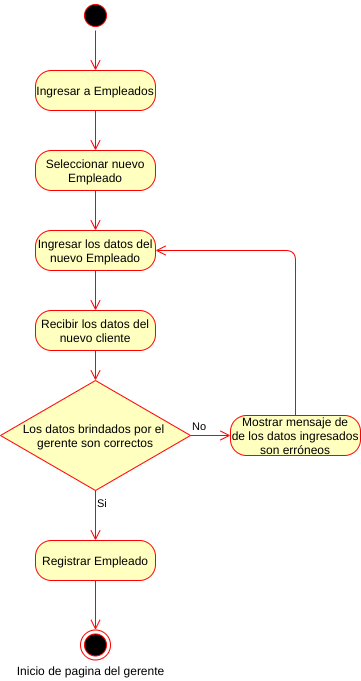

The diagram above was exported from draw.io. Its source (the exported page's mxGraphModel, read from the mxfile embedded in the PNG):
<mxGraphModel dx="1102" dy="426" grid="1" gridSize="10" guides="1" tooltips="1" connect="1" arrows="1" fold="1" page="1" pageScale="1" pageWidth="827" pageHeight="1169" math="0" shadow="0">
  <root>
    <mxCell id="a64ZoQEZerIOKqrO34Qu-0" />
    <mxCell id="a64ZoQEZerIOKqrO34Qu-1" parent="a64ZoQEZerIOKqrO34Qu-0" />
    <mxCell id="VV_lcD2cnKGi6IM4J9wq-0" value="" style="ellipse;html=1;shape=startState;fillColor=#000000;strokeColor=#ff0000;" parent="a64ZoQEZerIOKqrO34Qu-1" vertex="1">
      <mxGeometry x="340" y="160" width="30" height="30" as="geometry" />
    </mxCell>
    <mxCell id="VV_lcD2cnKGi6IM4J9wq-1" value="" style="edgeStyle=orthogonalEdgeStyle;html=1;verticalAlign=bottom;endArrow=open;endSize=8;strokeColor=#ff0000;entryX=0.5;entryY=0;entryDx=0;entryDy=0;exitX=0.5;exitY=1;exitDx=0;exitDy=0;" parent="a64ZoQEZerIOKqrO34Qu-1" source="VV_lcD2cnKGi6IM4J9wq-18" target="VV_lcD2cnKGi6IM4J9wq-2" edge="1">
      <mxGeometry relative="1" as="geometry">
        <mxPoint x="355" y="450" as="targetPoint" />
        <mxPoint x="355" y="340" as="sourcePoint" />
      </mxGeometry>
    </mxCell>
    <mxCell id="VV_lcD2cnKGi6IM4J9wq-2" value="Ingresar los datos del nuevo Empleado" style="rounded=1;whiteSpace=wrap;html=1;arcSize=40;fontColor=#000000;fillColor=#ffffc0;strokeColor=#ff0000;" parent="a64ZoQEZerIOKqrO34Qu-1" vertex="1">
      <mxGeometry x="295" y="390" width="120" height="40" as="geometry" />
    </mxCell>
    <mxCell id="VV_lcD2cnKGi6IM4J9wq-3" value="" style="edgeStyle=orthogonalEdgeStyle;html=1;verticalAlign=bottom;endArrow=open;endSize=8;strokeColor=#ff0000;entryX=0.5;entryY=0;entryDx=0;entryDy=0;" parent="a64ZoQEZerIOKqrO34Qu-1" source="VV_lcD2cnKGi6IM4J9wq-2" target="VV_lcD2cnKGi6IM4J9wq-4" edge="1">
      <mxGeometry relative="1" as="geometry">
        <mxPoint x="355" y="500" as="targetPoint" />
      </mxGeometry>
    </mxCell>
    <mxCell id="VV_lcD2cnKGi6IM4J9wq-4" value="Recibir los datos del nuevo cliente" style="rounded=1;whiteSpace=wrap;html=1;arcSize=40;fontColor=#000000;fillColor=#ffffc0;strokeColor=#ff0000;" parent="a64ZoQEZerIOKqrO34Qu-1" vertex="1">
      <mxGeometry x="295" y="470" width="120" height="40" as="geometry" />
    </mxCell>
    <mxCell id="VV_lcD2cnKGi6IM4J9wq-5" value="Los datos brindados por el&amp;nbsp; gerente son correctos" style="rhombus;whiteSpace=wrap;html=1;fillColor=#ffffc0;strokeColor=#ff0000;" parent="a64ZoQEZerIOKqrO34Qu-1" vertex="1">
      <mxGeometry x="260" y="540" width="190" height="110" as="geometry" />
    </mxCell>
    <mxCell id="VV_lcD2cnKGi6IM4J9wq-6" value="No" style="edgeStyle=orthogonalEdgeStyle;html=1;align=left;verticalAlign=bottom;endArrow=open;endSize=8;strokeColor=#ff0000;entryX=0;entryY=0.5;entryDx=0;entryDy=0;" parent="a64ZoQEZerIOKqrO34Qu-1" source="VV_lcD2cnKGi6IM4J9wq-5" target="VV_lcD2cnKGi6IM4J9wq-9" edge="1">
      <mxGeometry x="-1" relative="1" as="geometry">
        <mxPoint x="490" y="605" as="targetPoint" />
      </mxGeometry>
    </mxCell>
    <mxCell id="VV_lcD2cnKGi6IM4J9wq-7" value="Si" style="edgeStyle=orthogonalEdgeStyle;html=1;align=left;verticalAlign=top;endArrow=open;endSize=8;strokeColor=#ff0000;entryX=0.5;entryY=0;entryDx=0;entryDy=0;" parent="a64ZoQEZerIOKqrO34Qu-1" source="VV_lcD2cnKGi6IM4J9wq-5" target="VV_lcD2cnKGi6IM4J9wq-11" edge="1">
      <mxGeometry x="-1" relative="1" as="geometry">
        <mxPoint x="355" y="700" as="targetPoint" />
      </mxGeometry>
    </mxCell>
    <mxCell id="VV_lcD2cnKGi6IM4J9wq-8" value="" style="edgeStyle=orthogonalEdgeStyle;html=1;verticalAlign=bottom;endArrow=open;endSize=8;strokeColor=#ff0000;entryX=0.5;entryY=0;entryDx=0;entryDy=0;exitX=0.5;exitY=1;exitDx=0;exitDy=0;" parent="a64ZoQEZerIOKqrO34Qu-1" source="VV_lcD2cnKGi6IM4J9wq-4" target="VV_lcD2cnKGi6IM4J9wq-5" edge="1">
      <mxGeometry relative="1" as="geometry">
        <mxPoint x="354.5" y="560" as="targetPoint" />
        <mxPoint x="354.5" y="520" as="sourcePoint" />
      </mxGeometry>
    </mxCell>
    <mxCell id="VV_lcD2cnKGi6IM4J9wq-9" value="Mostrar mensaje de&lt;br&gt;de los datos ingresados son erróneos" style="rounded=1;whiteSpace=wrap;html=1;arcSize=40;fontColor=#000000;fillColor=#ffffc0;strokeColor=#ff0000;" parent="a64ZoQEZerIOKqrO34Qu-1" vertex="1">
      <mxGeometry x="490" y="575" width="130" height="40" as="geometry" />
    </mxCell>
    <mxCell id="VV_lcD2cnKGi6IM4J9wq-10" value="" style="edgeStyle=orthogonalEdgeStyle;html=1;verticalAlign=bottom;endArrow=open;endSize=8;strokeColor=#ff0000;exitX=0.5;exitY=0;exitDx=0;exitDy=0;entryX=1;entryY=0.5;entryDx=0;entryDy=0;" parent="a64ZoQEZerIOKqrO34Qu-1" source="VV_lcD2cnKGi6IM4J9wq-9" target="VV_lcD2cnKGi6IM4J9wq-2" edge="1">
      <mxGeometry relative="1" as="geometry">
        <mxPoint x="650" y="400" as="targetPoint" />
        <mxPoint x="569.5" y="640" as="sourcePoint" />
      </mxGeometry>
    </mxCell>
    <mxCell id="VV_lcD2cnKGi6IM4J9wq-11" value="Registrar Empleado" style="rounded=1;whiteSpace=wrap;html=1;arcSize=40;fontColor=#000000;fillColor=#ffffc0;strokeColor=#ff0000;" parent="a64ZoQEZerIOKqrO34Qu-1" vertex="1">
      <mxGeometry x="295" y="700" width="120" height="40" as="geometry" />
    </mxCell>
    <mxCell id="VV_lcD2cnKGi6IM4J9wq-12" value="" style="ellipse;html=1;shape=endState;fillColor=#000000;strokeColor=#ff0000;" parent="a64ZoQEZerIOKqrO34Qu-1" vertex="1">
      <mxGeometry x="340" y="789.5" width="30" height="30" as="geometry" />
    </mxCell>
    <mxCell id="VV_lcD2cnKGi6IM4J9wq-13" value="" style="edgeStyle=orthogonalEdgeStyle;html=1;align=left;verticalAlign=top;endArrow=open;endSize=8;strokeColor=#ff0000;exitX=0.5;exitY=1;exitDx=0;exitDy=0;entryX=0.5;entryY=0;entryDx=0;entryDy=0;" parent="a64ZoQEZerIOKqrO34Qu-1" source="VV_lcD2cnKGi6IM4J9wq-11" target="VV_lcD2cnKGi6IM4J9wq-12" edge="1">
      <mxGeometry x="-1" relative="1" as="geometry">
        <mxPoint x="370" y="770" as="targetPoint" />
        <mxPoint x="355" y="740" as="sourcePoint" />
      </mxGeometry>
    </mxCell>
    <mxCell id="VV_lcD2cnKGi6IM4J9wq-14" value="Inicio de pagina del gerente" style="text;html=1;align=center;verticalAlign=middle;resizable=0;points=[];autosize=1;" parent="a64ZoQEZerIOKqrO34Qu-1" vertex="1">
      <mxGeometry x="270" y="820" width="160" height="20" as="geometry" />
    </mxCell>
    <mxCell id="VV_lcD2cnKGi6IM4J9wq-15" value="" style="edgeStyle=orthogonalEdgeStyle;html=1;verticalAlign=bottom;endArrow=open;endSize=8;strokeColor=#ff0000;entryX=0.5;entryY=0;entryDx=0;entryDy=0;exitX=0.5;exitY=1;exitDx=0;exitDy=0;" parent="a64ZoQEZerIOKqrO34Qu-1" source="VV_lcD2cnKGi6IM4J9wq-0" target="VV_lcD2cnKGi6IM4J9wq-16" edge="1">
      <mxGeometry relative="1" as="geometry">
        <mxPoint x="355" y="272.4" as="targetPoint" />
        <mxPoint x="355" y="190" as="sourcePoint" />
      </mxGeometry>
    </mxCell>
    <mxCell id="VV_lcD2cnKGi6IM4J9wq-16" value="Ingresar a Empleados" style="rounded=1;whiteSpace=wrap;html=1;arcSize=40;fontColor=#000000;fillColor=#ffffc0;strokeColor=#ff0000;" parent="a64ZoQEZerIOKqrO34Qu-1" vertex="1">
      <mxGeometry x="295" y="230" width="120" height="40" as="geometry" />
    </mxCell>
    <mxCell id="VV_lcD2cnKGi6IM4J9wq-17" value="" style="edgeStyle=orthogonalEdgeStyle;html=1;verticalAlign=bottom;endArrow=open;endSize=8;strokeColor=#ff0000;entryX=0.5;entryY=0;entryDx=0;entryDy=0;" parent="a64ZoQEZerIOKqrO34Qu-1" source="VV_lcD2cnKGi6IM4J9wq-16" target="VV_lcD2cnKGi6IM4J9wq-18" edge="1">
      <mxGeometry relative="1" as="geometry">
        <mxPoint x="355" y="322.4" as="targetPoint" />
      </mxGeometry>
    </mxCell>
    <mxCell id="VV_lcD2cnKGi6IM4J9wq-18" value="Seleccionar nuevo Empleado" style="rounded=1;whiteSpace=wrap;html=1;arcSize=40;fontColor=#000000;fillColor=#ffffc0;strokeColor=#ff0000;" parent="a64ZoQEZerIOKqrO34Qu-1" vertex="1">
      <mxGeometry x="295" y="310" width="120" height="40" as="geometry" />
    </mxCell>
  </root>
</mxGraphModel>